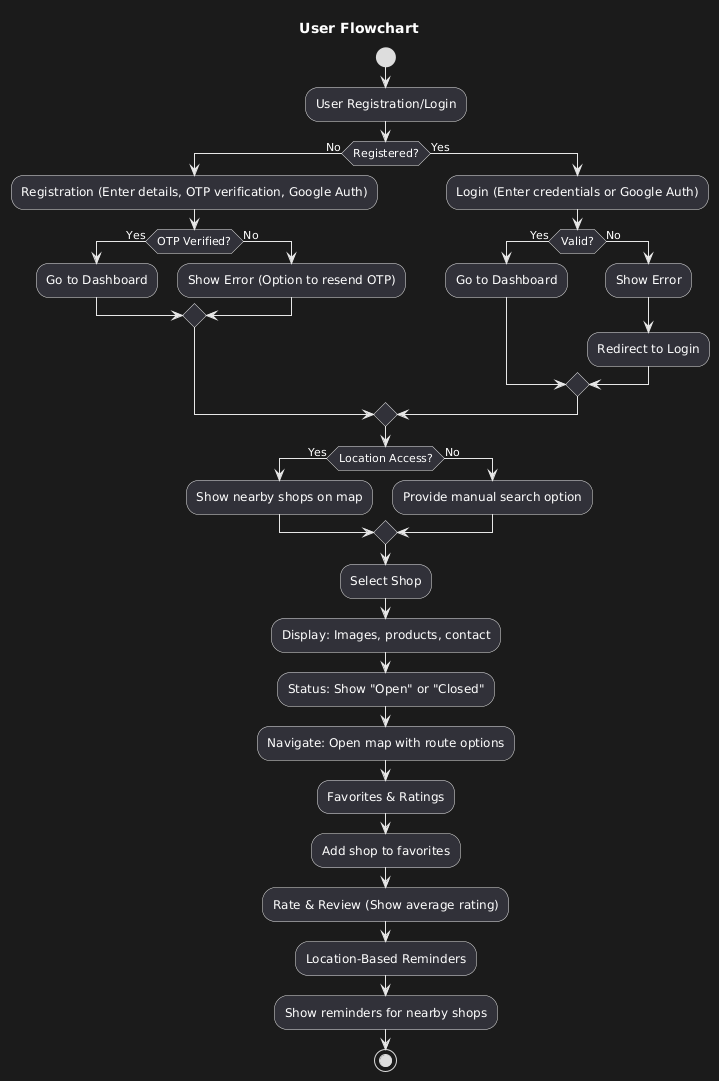

The diagram above was rendered by PlantUML. Its source (embedded in the PNG):
@startuml
skinparam rectangle {
  BackgroundColor #E0F7FA
  BorderColor #00838F
  FontColor #004D40
  FontSize 14
  RoundCorner 15
}

title User Flowchart

start
:User Registration/Login;

if (Registered?) then (No)
    :Registration (Enter details, OTP verification, Google Auth);
    if (OTP Verified?) then (Yes)
        :Go to Dashboard;
    else (No)
        :Show Error (Option to resend OTP);
    endif
else (Yes)
    :Login (Enter credentials or Google Auth);
    if (Valid?) then (Yes)
        :Go to Dashboard;
    else (No)
        :Show Error;
        :Redirect to Login;
    endif
endif

if (Location Access?) then (Yes)
    :Show nearby shops on map;
else (No)
    :Provide manual search option;
endif

:Select Shop;
:Display: Images, products, contact;
:Status: Show "Open" or "Closed";
:Navigate: Open map with route options;

:Favorites & Ratings;
:Add shop to favorites;
:Rate & Review (Show average rating);

:Location-Based Reminders;
:Show reminders for nearby shops;

stop
@enduml